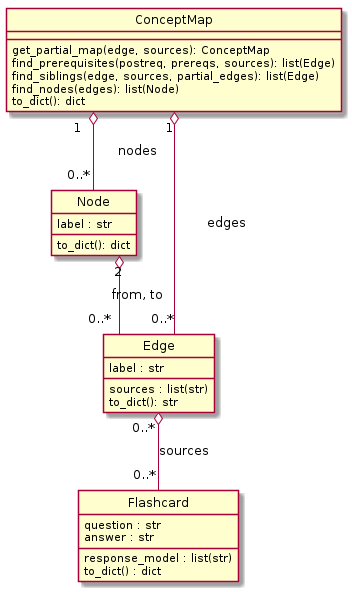

The diagram above was rendered by PlantUML. Its source (embedded in the PNG):
@startuml
hide empty members
hide circle
skinparam linetype ortho

class ConceptMap {
    get_partial_map(edge, sources): ConceptMap
    find_prerequisites(postreq, prereqs, sources): list(Edge)
    find_siblings(edge, sources, partial_edges): list(Edge)
    find_nodes(edges): list(Node)
    to_dict(): dict
}

class Node {
    label : str
    to_dict(): dict
}

ConceptMap "1" o-- "0..*" Node : nodes

class Edge {
    label : str
    sources : list(str)
    to_dict(): str
}

ConceptMap "1" o-- "0..*" Edge : edges
Node "2" o-- "0..*" Edge : from, to

class Flashcard {
    question : str
    answer : str
    response_model : list(str)
    to_dict() : dict
}

Edge "0..*" o-- "0..*" Flashcard : sources 
@enduml